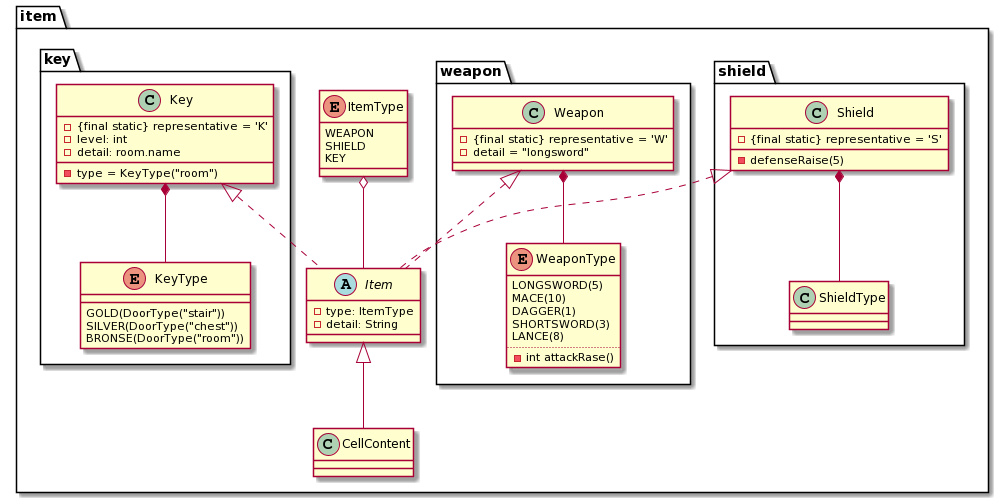

The diagram above was rendered by PlantUML. Its source (embedded in the PNG):
@startuml
package item <<Folder>> {
		Item <|-- CellContent
		ItemType o-- Item
		package shield <<Folder>> {
			Shield <|.. Item
			Shield *-- ShieldType
		}
		package weapon <<Folder>> {
			Weapon <|.. Item
			Weapon *-- WeaponType
		}
		package key <<Folder>> {
			Key <|.. Item
			Key *-- KeyType
		}
	}

abstract class Item {
	- type: ItemType
	- detail: String
}

enum ItemType {
	WEAPON
	SHIELD
	KEY
}

class Shield {
	- {final static} representative = 'S'
	- defenseRaise(5)
}

class Weapon {
	- {final static} representative = 'W'
	- detail = "longsword"
}

enum WeaponType {
	LONGSWORD(5)
	MACE(10)
	DAGGER(1)
	SHORTSWORD(3)
	LANCE(8)
	..
	- int attackRase()
}

class Key {
	- {final static} representative = 'K'
	- level: int
	- type = KeyType("room")
	- detail: room.name
}

enum KeyType {
	GOLD(DoorType("stair"))
	SILVER(DoorType("chest"))
	BRONSE(DoorType("room"))						
}
@enduml